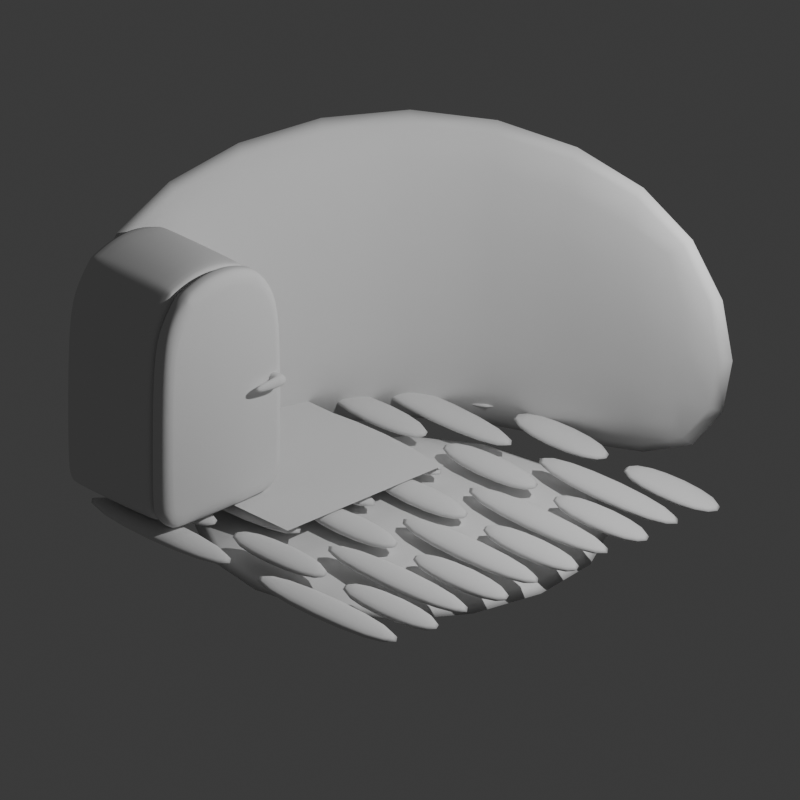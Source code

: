 # Source: Kitchen1.blend  (saved by Blender 4.0.36; exported with 4.5.12 LTS)
import bpy
from mathutils import Matrix  # noqa: F401  (used for matrix-valued properties, if any)

bpy.ops.wm.read_factory_settings(use_empty=True)
scene = bpy.context.scene
scene.name = 'Scene'

# ---- collections
col_collection = bpy.data.collections.new('Collection'); scene.collection.children.link(col_collection)

# ---- world
world_world = bpy.data.worlds.new('World'); scene.world = world_world
world_world.use_nodes = True; world_world.node_tree.nodes.clear()
_N = world_world.node_tree.nodes; _L = world_world.node_tree.links
n0 = _N.new('ShaderNodeOutputWorld'); n0.name = 'World Output'; n0.location = (300, 300)
n1 = _N.new('ShaderNodeBackground'); n1.name = 'Background'; n1.location = (10, 300)
n1.inputs[0].default_value = (0.05088, 0.05088, 0.05088, 1.0)
_L.new(n1.outputs[0], n0.inputs[0])
n0.is_active_output = True
world_world.color = (0.05088, 0.05088, 0.05088)
world_world.use_sun_shadow = False
world_world.sun_shadow_jitter_overblur = 0.0

# ---- cameras
cam_camera = bpy.data.cameras.new('Camera')
cam_camera.type = 'ORTHO'
cam_camera.clip_end = 100.0
cam_camera.ortho_scale = 7.474

# ---- lights
light_light = bpy.data.lights.new('Light', 'POINT')
light_light.transmission_factor = 0.0
light_light.use_soft_falloff = False
light_light.energy = 1000.0
light_light.shadow_soft_size = 0.1
light_light.shadow_maximum_resolution = 0.006
light_light.use_absolute_resolution = True

# ---- meshes
me_cube_001 = bpy.data.meshes.new('Cube.001')
me_cube_001.from_pydata([(-1.2, -1.0, -1.0), (-1.2, -1.0, 1.0), (-1.2, 1.2, -1.0), (-1.2, 1.2, 1.0), (1.0, 1.2, -1.0), (1.0, 1.2, 1.0), (-1.0, -1.0, -1.0), (-1.0, -1.0, 1.0), (-1.0, 1.0, -1.0), (-1.0, 1.0, 1.0), (1.0, 1.0, -1.0), (1.0, 1.0, 1.0)], [], [(0, 1, 3, 2), (2, 3, 5, 4), (6, 8, 9, 7), (8, 10, 11, 9), (0, 2, 8, 6), (1, 0, 6, 7), (3, 1, 7, 9), (2, 4, 10, 8), (5, 3, 9, 11), (4, 5, 11, 10)])
me_cube_001.polygons.foreach_set('use_smooth', [True] * 10)
_uv = me_cube_001.uv_layers.new(name='UVMap')
_uv.uv.foreach_set('vector', [0.375, 0.0, 0.625, 0.0, 0.625, 0.25, 0.375, 0.25, 0.375, 0.25, 0.625, 0.25, 0.625, 0.5, 0.375, 0.5, 0.375, 0.0, 0.375, 0.25, 0.625, 0.25, 0.625, 0.0, 0.375, 0.25, 0.375, 0.5, 0.625, 0.5, 0.625, 0.25, 0.375, 0.0, 0.375, 0.25, 0.375, 0.25, 0.375, 0.0, 0.625, 0.0, 0.375, 0.0, 0.375, 0.0, 0.625, 0.0, 0.625, 0.25, 0.625, 0.0, 0.625, 0.0, 0.625, 0.25, 0.375, 0.25, 0.375, 0.5, 0.375, 0.5, 0.375, 0.25, 0.625, 0.5, 0.625, 0.25, 0.625, 0.25, 0.625, 0.5, 0.375, 0.5, 0.625, 0.5, 0.625, 0.5, 0.375, 0.5])
me_cube_001.update()
me_cube_002 = bpy.data.meshes.new('Cube.002')
me_cube_002.from_pydata([(-1.0, -1.0, -1.0), (-1.0, 1.0, -1.0), (1.0, -1.0, -1.0), (1.0, 1.0, -1.0), (-1.0, -1.0, -0.8), (-1.0, 1.0, -0.8), (1.0, -1.0, -0.8), (1.0, 1.0, -0.8)], [], [(1, 3, 2, 0), (5, 4, 6, 7), (1, 0, 4, 5), (3, 1, 5, 7), (2, 3, 7, 6), (0, 2, 6, 4)])
me_cube_002.polygons.foreach_set('use_smooth', [True] * 6)
_uv = me_cube_002.uv_layers.new(name='UVMap')
_uv.uv.foreach_set('vector', [0.125, 0.5, 0.375, 0.5, 0.375, 0.75, 0.125, 0.75, 0.125, 0.5, 0.125, 0.75, 0.375, 0.75, 0.375, 0.5, 0.125, 0.5, 0.125, 0.75, 0.125, 0.75, 0.125, 0.5, 0.375, 0.5, 0.125, 0.5, 0.125, 0.5, 0.375, 0.5, 0.375, 0.75, 0.375, 0.5, 0.375, 0.5, 0.375, 0.75, 0.125, 0.75, 0.375, 0.75, 0.375, 0.75, 0.125, 0.75])
me_cube_002.update()
me_cube_003 = bpy.data.meshes.new('Cube.003')
me_cube_003.from_pydata([(-1.0, -1.0, -0.8), (-1.0, 1.0, -0.8), (1.0, -1.0, -0.8), (1.0, 1.0, -0.8), (-1.012, -0.5773, -0.7167), (-1.012, -0.3939, -0.7167), (0.9881, -0.1939, -0.7167), (0.9881, -0.3773, -0.7167), (-1.012, -0.3773, -0.7167), (-1.012, -0.1939, -0.7167), (0.9881, 0.006085, -0.7167), (0.9881, -0.1773, -0.7167), (-1.012, -0.1773, -0.7167), (-1.012, 0.006085, -0.7167), (0.9881, 0.2061, -0.7167), (0.9881, 0.02268, -0.7167), (-1.012, 0.02268, -0.7167), (-1.012, 0.2061, -0.7167), (0.9881, 0.4061, -0.7167), (0.9881, 0.2227, -0.7167), (-1.012, 0.2227, -0.7167), (-1.012, 0.4061, -0.7167), (-1.0, 0.7917, -0.8), (-1.0, 0.8083, -0.8), (-1.0, 0.5917, -0.8), (-1.0, 0.6083, -0.8), (-1.0, 0.3917, -0.8), (-1.0, 0.4083, -0.8), (-1.0, 0.1917, -0.8), (-1.0, 0.2083, -0.8), (-1.0, -0.008296, -0.8), (-1.0, 0.008296, -0.8), (-1.0, -0.2083, -0.8), (-1.0, -0.1917, -0.8), (-1.0, -0.4083, -0.8), (-1.0, -0.3917, -0.8), (-1.0, -0.6083, -0.8), (-1.0, -0.5917, -0.8), (-1.0, -0.8083, -0.8), (-1.0, -0.7917, -0.8), (1.0, -0.7917, -0.8), (1.0, -0.8083, -0.8), (1.0, -0.5917, -0.8), (1.0, -0.6083, -0.8), (1.0, -0.3917, -0.8), (1.0, -0.4083, -0.8), (1.0, -0.1917, -0.8), (1.0, -0.2083, -0.8), (1.0, 0.008296, -0.8), (1.0, -0.008296, -0.8), (1.0, 0.2083, -0.8), (1.0, 0.1917, -0.8), (1.0, 0.4083, -0.8), (1.0, 0.3917, -0.8), (1.0, 0.6083, -0.8), (1.0, 0.5917, -0.8), (1.0, 0.8083, -0.8), (1.0, 0.7917, -0.8), (0.9881, 0.6061, -0.7167), (0.9881, 0.4227, -0.7167), (-1.012, 0.4227, -0.7167), (-1.012, 0.6061, -0.7167), (0.9881, 0.8061, -0.7167), (0.9881, 0.6227, -0.7167), (-1.012, 0.6227, -0.7167), (-1.012, 0.8061, -0.7167), (0.9881, 1.014, -0.7167), (0.9881, 0.8227, -0.7167), (-1.012, 0.8227, -0.7167), (-1.012, 1.014, -0.7167), (-0.3266, 0.008296, -0.8), (-0.3401, 0.008296, -0.8), (0.3401, 0.008296, -0.8), (0.3266, 0.008296, -0.8), (0.3266, 0.1917, -0.8), (0.3401, 0.1917, -0.8), (-0.3401, 0.1917, -0.8), (-0.3266, 0.1917, -0.8), (0.03141, -0.1917, -0.8), (0.01794, -0.1917, -0.8), (0.01794, -0.008296, -0.8), (0.03141, -0.008296, -0.8), (-0.3266, -0.3917, -0.8), (-0.3401, -0.3917, -0.8), (0.3401, -0.3917, -0.8), (0.3266, -0.3917, -0.8), (0.3266, -0.2083, -0.8), (0.3401, -0.2083, -0.8), (-0.3401, -0.2083, -0.8), (-0.3266, -0.2083, -0.8), (0.001238, -0.5917, -0.8), (-0.01223, -0.5917, -0.8), (-0.01223, -0.4083, -0.8), (0.001238, -0.4083, -0.8), (-0.3266, -0.7917, -0.8), (-0.3401, -0.7917, -0.8), (0.3401, -0.7917, -0.8), (0.3266, -0.7917, -0.8), (0.3266, -0.6083, -0.8), (0.3401, -0.6083, -0.8), (-0.3401, -0.6083, -0.8), (-0.3266, -0.6083, -0.8), (-0.006736, -0.8083, -0.8), (0.006736, -0.8083, -0.8), (0.006736, -1.0, -0.8), (-0.006736, -1.0, -0.8), (-0.006736, 0.3917, -0.8), (0.006736, 0.3917, -0.8), (0.006736, 0.2083, -0.8), (-0.006736, 0.2083, -0.8), (-0.3401, 0.5917, -0.8), (-0.3266, 0.5917, -0.8), (0.3266, 0.5917, -0.8), (0.3401, 0.5917, -0.8), (0.3401, 0.4083, -0.8), (0.3266, 0.4083, -0.8), (-0.3266, 0.4083, -0.8), (-0.3401, 0.4083, -0.8), (-0.006736, 0.7917, -0.8), (0.006736, 0.7917, -0.8), (0.006736, 0.6083, -0.8), (-0.006736, 0.6083, -0.8), (0.3267, 1.0, -0.8), (0.3402, 1.0, -0.8), (-0.34, 1.0, -0.8), (-0.3265, 1.0, -0.8), (0.3402, 0.8083, -0.8), (0.3267, 0.8083, -0.8), (-0.3265, 0.8083, -0.8), (-0.34, 0.8083, -0.8), (0.9881, -0.5773, -0.7167), (0.9881, -0.3939, -0.7167), (-1.012, -0.5939, -0.7167), (-1.012, -0.7773, -0.7167), (0.9881, -0.7773, -0.7167), (0.9881, -0.5939, -0.7167), (-1.012, -0.7939, -0.7167), (-1.012, -0.9856, -0.7167), (0.9881, -0.9856, -0.7167), (0.9881, -0.7939, -0.7167), (-0.00521, 0.2227, -0.7167), (-0.00521, 0.4061, -0.7167), (-0.01868, 0.4061, -0.7167), (-0.01868, 0.2227, -0.7167), (-0.3384, 0.8227, -0.7167), (-0.3384, 1.014, -0.7167), (-0.3519, 1.014, -0.7167), (-0.3519, 0.8227, -0.7167), (0.3281, 0.4227, -0.7167), (0.3281, 0.6061, -0.7167), (0.3147, 0.6061, -0.7167), (0.3147, 0.4227, -0.7167), (0.3281, 0.02268, -0.7167), (0.3281, 0.2061, -0.7167), (0.3147, 0.2061, -0.7167), (0.3147, 0.02268, -0.7167), (-0.3385, 0.02268, -0.7167), (-0.3385, 0.2061, -0.7167), (-0.352, 0.2061, -0.7167), (-0.352, 0.02268, -0.7167), (0.01947, -0.1773, -0.7167), (0.01947, 0.006085, -0.7167), (0.005994, 0.006085, -0.7167), (0.005994, -0.1773, -0.7167), (0.3282, 0.8227, -0.7167), (0.3282, 1.014, -0.7167), (0.3148, 1.014, -0.7167), (0.3148, 0.8227, -0.7167), (-0.00521, 0.6227, -0.7167), (-0.00521, 0.8061, -0.7167), (-0.01868, 0.8061, -0.7167), (-0.01868, 0.6227, -0.7167), (-0.3385, 0.4227, -0.7167), (-0.3385, 0.6061, -0.7167), (-0.352, 0.6061, -0.7167), (-0.352, 0.4227, -0.7167), (0.3281, -0.3773, -0.7167), (0.3281, -0.1939, -0.7167), (0.3147, -0.1939, -0.7167), (0.3147, -0.3773, -0.7167), (-0.3385, -0.3773, -0.7167), (-0.3385, -0.1939, -0.7167), (-0.352, -0.1939, -0.7167), (-0.352, -0.3773, -0.7167), (-0.01071, -0.5773, -0.7167), (-0.01071, -0.3939, -0.7167), (-0.02418, -0.3939, -0.7167), (-0.02418, -0.5773, -0.7167), (0.3281, -0.7773, -0.7167), (0.3281, -0.5939, -0.7167), (0.3147, -0.5939, -0.7167), (0.3147, -0.7773, -0.7167), (-0.3385, -0.7773, -0.7167), (-0.3385, -0.5939, -0.7167), (-0.352, -0.5939, -0.7167), (-0.352, -0.7773, -0.7167), (-0.00521, -0.9856, -0.7167), (-0.00521, -0.7939, -0.7167), (-0.01868, -0.7939, -0.7167), (-0.01868, -0.9856, -0.7167)], [], [(111, 112, 115, 116), (123, 3, 56, 126), (22, 118, 121, 25), (26, 106, 109, 29), (30, 80, 79, 33), (32, 88, 83, 35), (34, 92, 91, 37), (36, 100, 95, 39), (38, 102, 105, 0), (107, 53, 50, 108), (75, 51, 48, 72), (77, 74, 73, 70), (81, 49, 46, 78), (87, 47, 44, 84), (89, 86, 85, 82), (93, 45, 42, 90), (99, 43, 40, 96), (101, 98, 97, 94), (103, 41, 2, 104), (125, 122, 127, 128), (113, 55, 52, 114), (24, 110, 117, 27), (119, 57, 54, 120), (185, 184, 130, 131), (1, 124, 129, 23), (181, 180, 179, 178), (177, 176, 7, 6), (161, 160, 11, 10), (157, 156, 155, 154), (153, 152, 15, 14), (141, 140, 19, 18), (136, 137, 199, 198), (132, 133, 195, 194), (5, 4, 187, 186), (9, 8, 183, 182), (13, 12, 163, 162), (21, 20, 143, 142), (65, 64, 171, 170), (165, 164, 67, 66), (173, 172, 151, 150), (28, 76, 71, 31), (189, 188, 134, 135), (193, 192, 191, 190), (197, 196, 138, 139), (145, 144, 167, 166), (149, 148, 59, 58), (61, 60, 175, 174), (169, 168, 63, 62), (69, 68, 147, 146), (17, 16, 159, 158), (116, 115, 151, 172), (44, 47, 6, 7), (110, 24, 61, 174), (93, 90, 184, 185), (34, 37, 4, 5), (27, 117, 175, 60), (42, 45, 131, 130), (55, 113, 149, 58), (91, 92, 186, 187), (36, 39, 133, 132), (114, 52, 59, 148), (40, 43, 135, 134), (118, 22, 65, 170), (99, 96, 188, 189), (38, 0, 137, 136), (25, 121, 171, 64), (2, 41, 139, 138), (57, 119, 169, 62), (97, 98, 190, 191), (120, 54, 63, 168), (107, 108, 140, 141), (3, 123, 165, 66), (101, 94, 192, 193), (126, 56, 67, 164), (109, 106, 142, 143), (122, 125, 145, 166), (95, 100, 194, 195), (128, 127, 167, 144), (125, 128, 144, 145), (124, 1, 69, 146), (103, 104, 196, 197), (23, 129, 147, 68), (129, 124, 146, 147), (105, 102, 198, 199), (76, 28, 17, 158), (113, 114, 148, 149), (31, 71, 159, 16), (74, 77, 157, 154), (115, 112, 150, 151), (70, 73, 155, 156), (51, 75, 153, 14), (75, 72, 152, 153), (72, 48, 15, 152), (80, 30, 13, 162), (73, 74, 154, 155), (33, 79, 163, 12), (49, 81, 161, 10), (77, 70, 156, 157), (78, 46, 11, 160), (88, 32, 9, 182), (71, 76, 158, 159), (35, 83, 183, 8), (86, 89, 181, 178), (81, 78, 160, 161), (82, 85, 179, 180), (47, 87, 177, 6), (79, 80, 162, 163), (84, 44, 7, 176), (92, 34, 5, 186), (123, 126, 164, 165), (37, 91, 187, 4), (45, 93, 185, 131), (127, 122, 166, 167), (90, 42, 130, 184), (100, 36, 132, 194), (119, 120, 168, 169), (39, 95, 195, 133), (98, 101, 193, 190), (121, 118, 170, 171), (1, 23, 68, 69), (94, 97, 191, 192), (56, 3, 66, 67), (43, 99, 189, 135), (111, 116, 172, 173), (22, 25, 64, 65), (96, 40, 134, 188), (54, 57, 62, 63), (102, 38, 136, 198), (117, 110, 174, 175), (24, 27, 60, 61), (0, 105, 199, 137), (52, 55, 58, 59), (41, 103, 197, 139), (87, 84, 176, 177), (26, 29, 20, 21), (104, 2, 138, 196), (50, 53, 18, 19), (53, 107, 141, 18), (85, 86, 178, 179), (28, 31, 16, 17), (108, 50, 19, 140), (48, 51, 14, 15), (106, 26, 21, 142), (89, 82, 180, 181), (30, 33, 12, 13), (29, 109, 143, 20), (46, 49, 10, 11), (112, 111, 173, 150), (83, 88, 182, 183), (32, 35, 8, 9)])
me_cube_003.polygons.foreach_set('use_smooth', [True] * 150)
_uv = me_cube_003.uv_layers.new(name='UVMap')
_uv.uv.foreach_set('vector', [0.2092, 0.551, 0.2908, 0.551, 0.2908, 0.574, 0.2092, 0.574, 0.2925, 0.5, 0.375, 0.5, 0.375, 0.524, 0.2925, 0.524, 0.125, 0.526, 0.2492, 0.526, 0.2492, 0.549, 0.125, 0.549, 0.125, 0.576, 0.2492, 0.576, 0.2492, 0.599, 0.125, 0.599, 0.125, 0.626, 0.2522, 0.626, 0.2522, 0.649, 0.125, 0.649, 0.125, 0.651, 0.2075, 0.651, 0.2075, 0.674, 0.125, 0.674, 0.125, 0.676, 0.2485, 0.676, 0.2485, 0.699, 0.125, 0.699, 0.125, 0.701, 0.2075, 0.701, 0.2075, 0.724, 0.125, 0.724, 0.125, 0.726, 0.2492, 0.726, 0.2492, 0.75, 0.125, 0.75, 0.2508, 0.576, 0.375, 0.576, 0.375, 0.599, 0.2508, 0.599, 0.2925, 0.601, 0.375, 0.601, 0.375, 0.624, 0.2925, 0.624, 0.2092, 0.601, 0.2908, 0.601, 0.2908, 0.624, 0.2092, 0.624, 0.2539, 0.626, 0.375, 0.626, 0.375, 0.649, 0.2539, 0.649, 0.2925, 0.651, 0.375, 0.651, 0.375, 0.674, 0.2925, 0.674, 0.2092, 0.651, 0.2908, 0.651, 0.2908, 0.674, 0.2092, 0.674, 0.2502, 0.676, 0.375, 0.676, 0.375, 0.699, 0.2502, 0.699, 0.2925, 0.701, 0.375, 0.701, 0.375, 0.724, 0.2925, 0.724, 0.2092, 0.701, 0.2908, 0.701, 0.2908, 0.724, 0.2092, 0.724, 0.2508, 0.726, 0.375, 0.726, 0.375, 0.75, 0.2508, 0.75, 0.2092, 0.5, 0.2908, 0.5, 0.2908, 0.524, 0.2092, 0.524, 0.2925, 0.551, 0.375, 0.551, 0.375, 0.574, 0.2925, 0.574, 0.125, 0.551, 0.2075, 0.551, 0.2075, 0.574, 0.125, 0.574, 0.2508, 0.526, 0.375, 0.526, 0.375, 0.549, 0.2508, 0.549, 0.2502, 0.676, 0.2502, 0.699, 0.375, 0.699, 0.375, 0.676, 0.125, 0.5, 0.2075, 0.5, 0.2075, 0.524, 0.125, 0.524, 0.2092, 0.651, 0.2092, 0.674, 0.2908, 0.674, 0.2908, 0.651, 0.2925, 0.651, 0.2925, 0.674, 0.375, 0.674, 0.375, 0.651, 0.2539, 0.626, 0.2539, 0.649, 0.375, 0.649, 0.375, 0.626, 0.2092, 0.601, 0.2092, 0.624, 0.2908, 0.624, 0.2908, 0.601, 0.2925, 0.601, 0.2925, 0.624, 0.375, 0.624, 0.375, 0.601, 0.2508, 0.576, 0.2508, 0.599, 0.375, 0.599, 0.375, 0.576, 0.125, 0.726, 0.125, 0.75, 0.2492, 0.75, 0.2492, 0.726, 0.125, 0.701, 0.125, 0.724, 0.2075, 0.724, 0.2075, 0.701, 0.125, 0.676, 0.125, 0.699, 0.2485, 0.699, 0.2485, 0.676, 0.125, 0.651, 0.125, 0.674, 0.2075, 0.674, 0.2075, 0.651, 0.125, 0.626, 0.125, 0.649, 0.2522, 0.649, 0.2522, 0.626, 0.125, 0.576, 0.125, 0.599, 0.2492, 0.599, 0.2492, 0.576, 0.125, 0.526, 0.125, 0.549, 0.2492, 0.549, 0.2492, 0.526, 0.2925, 0.5, 0.2925, 0.524, 0.375, 0.524, 0.375, 0.5, 0.2092, 0.551, 0.2092, 0.574, 0.2908, 0.574, 0.2908, 0.551, 0.125, 0.601, 0.2075, 0.601, 0.2075, 0.624, 0.125, 0.624, 0.2925, 0.701, 0.2925, 0.724, 0.375, 0.724, 0.375, 0.701, 0.2092, 0.701, 0.2092, 0.724, 0.2908, 0.724, 0.2908, 0.701, 0.2508, 0.726, 0.2508, 0.75, 0.375, 0.75, 0.375, 0.726, 0.2092, 0.5, 0.2092, 0.524, 0.2908, 0.524, 0.2908, 0.5, 0.2925, 0.551, 0.2925, 0.574, 0.375, 0.574, 0.375, 0.551, 0.125, 0.551, 0.125, 0.574, 0.2075, 0.574, 0.2075, 0.551, 0.2508, 0.526, 0.2508, 0.549, 0.375, 0.549, 0.375, 0.526, 0.125, 0.5, 0.125, 0.524, 0.2075, 0.524, 0.2075, 0.5, 0.125, 0.601, 0.125, 0.624, 0.2075, 0.624, 0.2075, 0.601, 0.2092, 0.574, 0.2908, 0.574, 0.2908, 0.574, 0.2092, 0.574, 0.375, 0.674, 0.375, 0.651, 0.375, 0.651, 0.375, 0.674, 0.2075, 0.551, 0.125, 0.551, 0.125, 0.551, 0.2075, 0.551, 0.2502, 0.676, 0.2502, 0.699, 0.2502, 0.699, 0.2502, 0.676, 0.125, 0.676, 0.125, 0.699, 0.125, 0.699, 0.125, 0.676, 0.125, 0.574, 0.2075, 0.574, 0.2075, 0.574, 0.125, 0.574, 0.375, 0.699, 0.375, 0.676, 0.375, 0.676, 0.375, 0.699, 0.375, 0.551, 0.2925, 0.551, 0.2925, 0.551, 0.375, 0.551, 0.2485, 0.699, 0.2485, 0.676, 0.2485, 0.676, 0.2485, 0.699, 0.125, 0.701, 0.125, 0.724, 0.125, 0.724, 0.125, 0.701, 0.2925, 0.574, 0.375, 0.574, 0.375, 0.574, 0.2925, 0.574, 0.375, 0.724, 0.375, 0.701, 0.375, 0.701, 0.375, 0.724, 0.2492, 0.526, 0.125, 0.526, 0.125, 0.526, 0.2492, 0.526, 0.2925, 0.701, 0.2925, 0.724, 0.2925, 0.724, 0.2925, 0.701, 0.125, 0.726, 0.125, 0.75, 0.125, 0.75, 0.125, 0.726, 0.125, 0.549, 0.2492, 0.549, 0.2492, 0.549, 0.125, 0.549, 0.375, 0.75, 0.375, 0.726, 0.375, 0.726, 0.375, 0.75, 0.375, 0.526, 0.2508, 0.526, 0.2508, 0.526, 0.375, 0.526, 0.2908, 0.724, 0.2908, 0.701, 0.2908, 0.701, 0.2908, 0.724, 0.2508, 0.549, 0.375, 0.549, 0.375, 0.549, 0.2508, 0.549, 0.2508, 0.576, 0.2508, 0.599, 0.2508, 0.599, 0.2508, 0.576, 0.375, 0.5, 0.2925, 0.5, 0.2925, 0.5, 0.375, 0.5, 0.2092, 0.701, 0.2092, 0.724, 0.2092, 0.724, 0.2092, 0.701, 0.2925, 0.524, 0.375, 0.524, 0.375, 0.524, 0.2925, 0.524, 0.2492, 0.599, 0.2492, 0.576, 0.2492, 0.576, 0.2492, 0.599, 0.2908, 0.5, 0.2092, 0.5, 0.2092, 0.5, 0.2908, 0.5, 0.2075, 0.724, 0.2075, 0.701, 0.2075, 0.701, 0.2075, 0.724, 0.2092, 0.524, 0.2908, 0.524, 0.2908, 0.524, 0.2092, 0.524, 0.2092, 0.5, 0.2092, 0.524, 0.2092, 0.524, 0.2092, 0.5, 0.2075, 0.5, 0.125, 0.5, 0.125, 0.5, 0.2075, 0.5, 0.2508, 0.726, 0.2508, 0.75, 0.2508, 0.75, 0.2508, 0.726, 0.125, 0.524, 0.2075, 0.524, 0.2075, 0.524, 0.125, 0.524, 0.2075, 0.524, 0.2075, 0.5, 0.2075, 0.5, 0.2075, 0.524, 0.2492, 0.75, 0.2492, 0.726, 0.2492, 0.726, 0.2492, 0.75, 0.2075, 0.601, 0.125, 0.601, 0.125, 0.601, 0.2075, 0.601, 0.2925, 0.551, 0.2925, 0.574, 0.2925, 0.574, 0.2925, 0.551, 0.125, 0.624, 0.2075, 0.624, 0.2075, 0.624, 0.125, 0.624, 0.2908, 0.601, 0.2092, 0.601, 0.2092, 0.601, 0.2908, 0.601, 0.2908, 0.574, 0.2908, 0.551, 0.2908, 0.551, 0.2908, 0.574, 0.2092, 0.624, 0.2908, 0.624, 0.2908, 0.624, 0.2092, 0.624, 0.375, 0.601, 0.2925, 0.601, 0.2925, 0.601, 0.375, 0.601, 0.2925, 0.601, 0.2925, 0.624, 0.2925, 0.624, 0.2925, 0.601, 0.2925, 0.624, 0.375, 0.624, 0.375, 0.624, 0.2925, 0.624, 0.2522, 0.626, 0.125, 0.626, 0.125, 0.626, 0.2522, 0.626, 0.2908, 0.624, 0.2908, 0.601, 0.2908, 0.601, 0.2908, 0.624, 0.125, 0.649, 0.2522, 0.649, 0.2522, 0.649, 0.125, 0.649, 0.375, 0.626, 0.2539, 0.626, 0.2539, 0.626, 0.375, 0.626, 0.2092, 0.601, 0.2092, 0.624, 0.2092, 0.624, 0.2092, 0.601, 0.2539, 0.649, 0.375, 0.649, 0.375, 0.649, 0.2539, 0.649, 0.2075, 0.651, 0.125, 0.651, 0.125, 0.651, 0.2075, 0.651, 0.2075, 0.624, 0.2075, 0.601, 0.2075, 0.601, 0.2075, 0.624, 0.125, 0.674, 0.2075, 0.674, 0.2075, 0.674, 0.125, 0.674, 0.2908, 0.651, 0.2092, 0.651, 0.2092, 0.651, 0.2908, 0.651, 0.2539, 0.626, 0.2539, 0.649, 0.2539, 0.649, 0.2539, 0.626, 0.2092, 0.674, 0.2908, 0.674, 0.2908, 0.674, 0.2092, 0.674, 0.375, 0.651, 0.2925, 0.651, 0.2925, 0.651, 0.375, 0.651, 0.2522, 0.649, 0.2522, 0.626, 0.2522, 0.626, 0.2522, 0.649, 0.2925, 0.674, 0.375, 0.674, 0.375, 0.674, 0.2925, 0.674, 0.2485, 0.676, 0.125, 0.676, 0.125, 0.676, 0.2485, 0.676, 0.2925, 0.5, 0.2925, 0.524, 0.2925, 0.524, 0.2925, 0.5, 0.125, 0.699, 0.2485, 0.699, 0.2485, 0.699, 0.125, 0.699, 0.375, 0.676, 0.2502, 0.676, 0.2502, 0.676, 0.375, 0.676, 0.2908, 0.524, 0.2908, 0.5, 0.2908, 0.5, 0.2908, 0.524, 0.2502, 0.699, 0.375, 0.699, 0.375, 0.699, 0.2502, 0.699, 0.2075, 0.701, 0.125, 0.701, 0.125, 0.701, 0.2075, 0.701, 0.2508, 0.526, 0.2508, 0.549, 0.2508, 0.549, 0.2508, 0.526, 0.125, 0.724, 0.2075, 0.724, 0.2075, 0.724, 0.125, 0.724, 0.2908, 0.701, 0.2092, 0.701, 0.2092, 0.701, 0.2908, 0.701, 0.2492, 0.549, 0.2492, 0.526, 0.2492, 0.526, 0.2492, 0.549, 0.125, 0.5, 0.125, 0.524, 0.125, 0.524, 0.125, 0.5, 0.2092, 0.724, 0.2908, 0.724, 0.2908, 0.724, 0.2092, 0.724, 0.375, 0.524, 0.375, 0.5, 0.375, 0.5, 0.375, 0.524, 0.375, 0.701, 0.2925, 0.701, 0.2925, 0.701, 0.375, 0.701, 0.2092, 0.551, 0.2092, 0.574, 0.2092, 0.574, 0.2092, 0.551, 0.125, 0.526, 0.125, 0.549, 0.125, 0.549, 0.125, 0.526, 0.2925, 0.724, 0.375, 0.724, 0.375, 0.724, 0.2925, 0.724, 0.375, 0.549, 0.375, 0.526, 0.375, 0.526, 0.375, 0.549, 0.2492, 0.726, 0.125, 0.726, 0.125, 0.726, 0.2492, 0.726, 0.2075, 0.574, 0.2075, 0.551, 0.2075, 0.551, 0.2075, 0.574, 0.125, 0.551, 0.125, 0.574, 0.125, 0.574, 0.125, 0.551, 0.125, 0.75, 0.2492, 0.75, 0.2492, 0.75, 0.125, 0.75, 0.375, 0.574, 0.375, 0.551, 0.375, 0.551, 0.375, 0.574, 0.375, 0.726, 0.2508, 0.726, 0.2508, 0.726, 0.375, 0.726, 0.2925, 0.651, 0.2925, 0.674, 0.2925, 0.674, 0.2925, 0.651, 0.125, 0.576, 0.125, 0.599, 0.125, 0.599, 0.125, 0.576, 0.2508, 0.75, 0.375, 0.75, 0.375, 0.75, 0.2508, 0.75, 0.375, 0.599, 0.375, 0.576, 0.375, 0.576, 0.375, 0.599, 0.375, 0.576, 0.2508, 0.576, 0.2508, 0.576, 0.375, 0.576, 0.2908, 0.674, 0.2908, 0.651, 0.2908, 0.651, 0.2908, 0.674, 0.125, 0.601, 0.125, 0.624, 0.125, 0.624, 0.125, 0.601, 0.2508, 0.599, 0.375, 0.599, 0.375, 0.599, 0.2508, 0.599, 0.375, 0.624, 0.375, 0.601, 0.375, 0.601, 0.375, 0.624, 0.2492, 0.576, 0.125, 0.576, 0.125, 0.576, 0.2492, 0.576, 0.2092, 0.651, 0.2092, 0.674, 0.2092, 0.674, 0.2092, 0.651, 0.125, 0.626, 0.125, 0.649, 0.125, 0.649, 0.125, 0.626, 0.125, 0.599, 0.2492, 0.599, 0.2492, 0.599, 0.125, 0.599, 0.375, 0.649, 0.375, 0.626, 0.375, 0.626, 0.375, 0.649, 0.2908, 0.551, 0.2092, 0.551, 0.2092, 0.551, 0.2908, 0.551, 0.2075, 0.674, 0.2075, 0.651, 0.2075, 0.651, 0.2075, 0.674, 0.125, 0.651, 0.125, 0.674, 0.125, 0.674, 0.125, 0.651])
me_cube_003.update()
me_plane = bpy.data.meshes.new('Plane')
me_plane.from_pydata([(-1.0, 0.1991, 2.489), (-1.0, 1.0, 1.688), (-1.0, 0.5996, 2.382), (-1.0, 0.8927, 2.088), (-1.0, -1.0, 1.688), (-1.0, -0.1991, 2.489), (-1.0, -0.8927, 2.088), (-1.0, -0.5996, 2.382), (1.0, -0.1809, 2.351), (1.0, -0.8618, 1.67), (1.0, -0.528, 2.258), (1.0, -0.7688, 2.017), (1.0, 0.8618, 1.67), (1.0, 0.1809, 2.351), (1.0, 0.7688, 2.017), (1.0, 0.528, 2.258), (-1.0, -0.7181, 0.0), (-1.0, -1.0, 0.2819), (-1.0, -0.9174, 0.08258), (1.0, -0.8618, 0.3094), (1.0, -0.6906, 0.1382), (1.0, -0.8117, 0.1883), (-1.0, 1.0, 0.2819), (-1.0, 0.7181, 0.0), (-1.0, 0.9174, 0.08258), (1.0, 0.6906, 0.1382), (1.0, 0.8618, 0.3094), (1.0, 0.8117, 0.1883), (1.0, -1.0, 1.688), (1.0, -0.8927, 2.088), (1.0, -0.5996, 2.382), (1.0, -0.1991, 2.489), (1.0, 0.8927, 2.088), (1.0, 1.0, 1.688), (1.0, 0.5996, 2.382), (1.0, 0.1991, 2.489), (1.0, -0.7181, 0.0), (1.0, -0.9174, 0.08258), (1.0, -1.0, 0.2819), (1.0, 0.9174, 0.08258), (1.0, 0.7181, 0.0), (1.0, 1.0, 0.2819)], [], [(17, 38, 28, 4), (5, 31, 35, 0), (19, 21, 20, 25, 27, 26, 12, 14, 15, 13, 8, 10, 11, 9), (41, 22, 1, 33), (4, 28, 29, 6), (6, 29, 30, 7), (7, 30, 31, 5), (33, 1, 3, 32), (32, 3, 2, 34), (34, 2, 0, 35), (16, 23, 40, 36), (16, 36, 37, 18), (18, 37, 38, 17), (40, 23, 24, 39), (39, 24, 22, 41), (22, 24, 23, 16, 18, 17, 4, 6, 7, 5, 0, 2, 3, 1), (9, 11, 29, 28), (11, 10, 30, 29), (10, 8, 31, 30), (14, 12, 33, 32), (15, 14, 32, 34), (13, 15, 34, 35), (8, 13, 35, 31), (20, 21, 37, 36), (21, 19, 38, 37), (27, 25, 40, 39), (26, 27, 39, 41), (25, 20, 36, 40), (19, 9, 28, 38), (12, 26, 41, 33)])
me_plane.polygons.foreach_set('use_smooth', [True] * 30)
_uv = me_plane.uv_layers.new(name='UVMap')
_uv.uv.foreach_set('vector', [0.0, 0.0, 1.0, 0.0, 1.0, 0.0, 0.0, 0.0, 0.0, 0.4004, 1.0, 0.4004, 1.0, 0.5996, 0.0, 0.5996, 1.0, 0.06363, 1.0, 0.08279, 1.0, 0.1493, 1.0, 0.8507, 1.0, 0.9172, 1.0, 0.9364, 1.0, 0.9354, 1.0, 0.9066, 1.0, 0.7687, 1.0, 0.5909, 1.0, 0.4091, 1.0, 0.2313, 1.0, 0.09337, 1.0, 0.06456, 1.0, 1.0, 0.0, 1.0, 0.0, 1.0, 1.0, 1.0, 0.0, 0.0, 1.0, 0.0, 1.0, 0.01788, 0.0, 0.01788, 0.0, 0.01788, 1.0, 0.01788, 1.0, 0.2002, 0.0, 0.2002, 0.0, 0.2002, 1.0, 0.2002, 1.0, 0.4004, 0.0, 0.4004, 1.0, 1.0, 0.0, 1.0, 0.0, 0.9821, 1.0, 0.9821, 1.0, 0.9821, 0.0, 0.9821, 0.0, 0.7998, 1.0, 0.7998, 1.0, 0.7998, 0.0, 0.7998, 0.0, 0.5996, 1.0, 0.5996, 0.0, 0.141, 0.0, 0.859, 1.0, 0.859, 1.0, 0.141, 0.0, 0.141, 1.0, 0.141, 1.0, 0.01376, 0.0, 0.01376, 0.0, 0.01376, 1.0, 0.01376, 1.0, 0.0, 0.0, 0.0, 1.0, 0.859, 0.0, 0.859, 0.0, 0.9862, 1.0, 0.9862, 1.0, 0.9862, 0.0, 0.9862, 0.0, 1.0, 1.0, 1.0, 0.0, 1.0, 0.0, 0.9862, 0.0, 0.859, 0.0, 0.141, 0.0, 0.01376, 0.0, 0.0, 0.0, 0.0, 0.0, 0.01788, 0.0, 0.2002, 0.0, 0.4004, 0.0, 0.5996, 0.0, 0.7998, 0.0, 0.9821, 0.0, 1.0, 1.0, 0.06456, 1.0, 0.09337, 1.0, 0.01788, 1.0, 0.0, 1.0, 0.09337, 1.0, 0.2313, 1.0, 0.2002, 1.0, 0.01788, 1.0, 0.2313, 1.0, 0.4091, 1.0, 0.4004, 1.0, 0.2002, 1.0, 0.9066, 1.0, 0.9354, 1.0, 1.0, 1.0, 0.9821, 1.0, 0.7687, 1.0, 0.9066, 1.0, 0.9821, 1.0, 0.7998, 1.0, 0.5909, 1.0, 0.7687, 1.0, 0.7998, 1.0, 0.5996, 1.0, 0.4091, 1.0, 0.5909, 1.0, 0.5996, 1.0, 0.4004, 1.0, 0.1493, 1.0, 0.08279, 1.0, 0.01376, 1.0, 0.141, 1.0, 0.08279, 1.0, 0.06363, 1.0, 0.0, 1.0, 0.01376, 1.0, 0.9172, 1.0, 0.8507, 1.0, 0.859, 1.0, 0.9862, 1.0, 0.9364, 1.0, 0.9172, 1.0, 0.9862, 1.0, 1.0, 1.0, 0.8507, 1.0, 0.1493, 1.0, 0.141, 1.0, 0.859, 1.0, 0.06363, 1.0, 0.06456, 1.0, 0.0, 1.0, 0.0, 1.0, 0.9354, 1.0, 0.9364, 1.0, 1.0, 1.0, 1.0])
me_plane.update()
me_plane_001 = bpy.data.meshes.new('Plane.001')
me_plane_001.from_pydata([(1.0, -0.1809, 2.351), (1.0, -0.8618, 1.67), (1.0, -0.528, 2.258), (1.0, -0.7688, 2.017), (1.0, 0.8618, 1.67), (1.0, 0.1809, 2.351), (1.0, 0.7688, 2.017), (1.0, 0.528, 2.258), (1.0, -0.8618, 0.3094), (1.0, -0.6906, 0.1382), (1.0, -0.8117, 0.1883), (1.0, 0.6906, 0.1382), (1.0, 0.8618, 0.3094), (1.0, 0.8117, 0.1883), (1.0, -1.0, 1.688), (1.0, -0.8927, 2.088), (1.0, -0.5996, 2.382), (1.0, -0.1991, 2.489), (1.0, 0.8927, 2.088), (1.0, 1.0, 1.688), (1.0, 0.5996, 2.382), (1.0, 0.1991, 2.489), (1.0, -0.7181, 0.0), (1.0, -0.9174, 0.08258), (1.0, -1.0, 0.2819), (1.0, 0.9174, 0.08258), (1.0, 0.7181, 0.0), (1.0, 1.0, 0.2819), (1.371, -0.9848, 1.688), (1.371, -0.8775, 2.088), (1.371, -0.5843, 2.382), (1.371, -0.1839, 2.489), (1.371, 0.9079, 2.088), (1.371, 1.015, 1.688), (1.371, 0.6148, 2.382), (1.371, 0.2144, 2.489), (1.371, -0.7028, -2.361e-07), (1.371, -0.9022, 0.08258), (1.371, -0.9848, 0.2819), (1.371, 0.9327, 0.08258), (1.371, 0.7333, -2.361e-07), (1.371, 1.015, 0.2819), (1.371, -0.8466, 1.67), (1.371, -0.7536, 2.017), (1.371, -0.5128, 2.258), (1.371, -0.1657, 2.351), (1.371, 0.7841, 2.017), (1.371, 0.8771, 1.67), (1.371, 0.5433, 2.258), (1.371, 0.1962, 2.351), (1.371, -0.6753, 0.1382), (1.371, -0.7964, 0.1883), (1.371, -0.8466, 0.3094), (1.371, 0.8269, 0.1883), (1.371, 0.7058, 0.1382), (1.371, 0.8771, 0.3094)], [], [(8, 1, 3, 2, 0, 5, 7, 6, 4, 12, 13, 11, 9, 10), (1, 14, 15, 3), (3, 15, 16, 2), (2, 16, 17, 0), (6, 18, 19, 4), (7, 20, 18, 6), (5, 21, 20, 7), (0, 17, 21, 5), (9, 22, 23, 10), (10, 23, 24, 8), (13, 25, 26, 11), (12, 27, 25, 13), (11, 26, 22, 9), (8, 24, 14, 1), (4, 19, 27, 12), (52, 51, 50, 54, 53, 55, 47, 46, 48, 49, 45, 44, 43, 42), (42, 43, 29, 28), (43, 44, 30, 29), (44, 45, 31, 30), (46, 47, 33, 32), (48, 46, 32, 34), (49, 48, 34, 35), (45, 49, 35, 31), (50, 51, 37, 36), (51, 52, 38, 37), (53, 54, 40, 39), (55, 53, 39, 41), (54, 50, 36, 40), (52, 42, 28, 38), (47, 55, 41, 33), (24, 23, 37, 38), (16, 15, 29, 30), (26, 25, 39, 40), (17, 16, 30, 31), (25, 27, 41, 39), (19, 18, 32, 33), (22, 26, 40, 36), (18, 20, 34, 32), (14, 24, 38, 28), (20, 21, 35, 34), (27, 19, 33, 41), (21, 17, 31, 35), (23, 22, 36, 37), (15, 14, 28, 29)])
me_plane_001.polygons.foreach_set('use_smooth', [True] * 44)
_uv = me_plane_001.uv_layers.new(name='UVMap')
_uv.uv.foreach_set('vector', [1.0, 0.06363, 1.0, 0.06456, 1.0, 0.09337, 1.0, 0.2313, 1.0, 0.4091, 1.0, 0.5909, 1.0, 0.7687, 1.0, 0.9066, 1.0, 0.9354, 1.0, 0.9364, 1.0, 0.9172, 1.0, 0.8507, 1.0, 0.1493, 1.0, 0.08279, 1.0, 0.06456, 1.0, 0.0, 1.0, 0.01788, 1.0, 0.09337, 1.0, 0.09337, 1.0, 0.01788, 1.0, 0.2002, 1.0, 0.2313, 1.0, 0.2313, 1.0, 0.2002, 1.0, 0.4004, 1.0, 0.4091, 1.0, 0.9066, 1.0, 0.9821, 1.0, 1.0, 1.0, 0.9354, 1.0, 0.7687, 1.0, 0.7998, 1.0, 0.9821, 1.0, 0.9066, 1.0, 0.5909, 1.0, 0.5996, 1.0, 0.7998, 1.0, 0.7687, 1.0, 0.4091, 1.0, 0.4004, 1.0, 0.5996, 1.0, 0.5909, 1.0, 0.1493, 1.0, 0.141, 1.0, 0.01376, 1.0, 0.08279, 1.0, 0.08279, 1.0, 0.01376, 1.0, 0.0, 1.0, 0.06363, 1.0, 0.9172, 1.0, 0.9862, 1.0, 0.859, 1.0, 0.8507, 1.0, 0.9364, 1.0, 1.0, 1.0, 0.9862, 1.0, 0.9172, 1.0, 0.8507, 1.0, 0.859, 1.0, 0.141, 1.0, 0.1493, 1.0, 0.06363, 1.0, 0.0, 1.0, 0.0, 1.0, 0.06456, 1.0, 0.9354, 1.0, 1.0, 1.0, 1.0, 1.0, 0.9364, 1.0, 0.06363, 1.0, 0.08279, 1.0, 0.1493, 1.0, 0.8507, 1.0, 0.9172, 1.0, 0.9364, 1.0, 0.9354, 1.0, 0.9066, 1.0, 0.7687, 1.0, 0.5909, 1.0, 0.4091, 1.0, 0.2313, 1.0, 0.09337, 1.0, 0.06456, 1.0, 0.06456, 1.0, 0.09337, 1.0, 0.01788, 1.0, 0.0, 1.0, 0.09337, 1.0, 0.2313, 1.0, 0.2002, 1.0, 0.01788, 1.0, 0.2313, 1.0, 0.4091, 1.0, 0.4004, 1.0, 0.2002, 1.0, 0.9066, 1.0, 0.9354, 1.0, 1.0, 1.0, 0.9821, 1.0, 0.7687, 1.0, 0.9066, 1.0, 0.9821, 1.0, 0.7998, 1.0, 0.5909, 1.0, 0.7687, 1.0, 0.7998, 1.0, 0.5996, 1.0, 0.4091, 1.0, 0.5909, 1.0, 0.5996, 1.0, 0.4004, 1.0, 0.1493, 1.0, 0.08279, 1.0, 0.01376, 1.0, 0.141, 1.0, 0.08279, 1.0, 0.06363, 1.0, 0.0, 1.0, 0.01376, 1.0, 0.9172, 1.0, 0.8507, 1.0, 0.859, 1.0, 0.9862, 1.0, 0.9364, 1.0, 0.9172, 1.0, 0.9862, 1.0, 1.0, 1.0, 0.8507, 1.0, 0.1493, 1.0, 0.141, 1.0, 0.859, 1.0, 0.06363, 1.0, 0.06456, 1.0, 0.0, 1.0, 0.0, 1.0, 0.9354, 1.0, 0.9364, 1.0, 1.0, 1.0, 1.0, 1.0, 0.0, 1.0, 0.01376, 1.0, 0.01376, 1.0, 0.0, 1.0, 0.2002, 1.0, 0.01788, 1.0, 0.01788, 1.0, 0.2002, 1.0, 0.859, 1.0, 0.9862, 1.0, 0.9862, 1.0, 0.859, 1.0, 0.4004, 1.0, 0.2002, 1.0, 0.2002, 1.0, 0.4004, 1.0, 0.9862, 1.0, 1.0, 1.0, 1.0, 1.0, 0.9862, 1.0, 1.0, 1.0, 0.9821, 1.0, 0.9821, 1.0, 1.0, 1.0, 0.141, 1.0, 0.859, 1.0, 0.859, 1.0, 0.141, 1.0, 0.9821, 1.0, 0.7998, 1.0, 0.7998, 1.0, 0.9821, 1.0, 0.0, 1.0, 0.0, 1.0, 0.0, 1.0, 0.0, 1.0, 0.7998, 1.0, 0.5996, 1.0, 0.5996, 1.0, 0.7998, 1.0, 1.0, 1.0, 1.0, 1.0, 1.0, 1.0, 1.0, 1.0, 0.5996, 1.0, 0.4004, 1.0, 0.4004, 1.0, 0.5996, 1.0, 0.01376, 1.0, 0.141, 1.0, 0.141, 1.0, 0.01376, 1.0, 0.01788, 1.0, 0.0, 1.0, 0.0, 1.0, 0.01788])
me_plane_001.update()
me_cube_004 = bpy.data.meshes.new('Cube.004')
me_cube_004.from_pydata([(-1.0, -1.0, -1.0), (-1.0, -1.0, 1.0), (-1.0, 1.0, -1.0), (-1.0, 1.0, 1.0), (1.0, -1.0, -1.0), (1.0, -1.0, 1.0), (1.0, 1.0, -1.0), (1.0, 1.0, 1.0), (2.587, 1.0, 1.0), (2.587, 1.0, -1.0), (2.587, -1.0, -1.0), (2.587, -1.0, 1.0), (1.324, -5.749, 0.5919), (1.324, -5.749, -0.5919), (2.263, -5.749, 0.5919), (2.263, -5.749, -0.5919), (2.563, -1.347, -0.9702), (1.024, -1.347, -0.9702), (2.563, -1.347, 0.9702), (1.024, -1.347, 0.9702), (0.6459, 1.0, -1.0), (0.6459, 1.0, 1.0), (0.6459, -1.0, -1.0), (0.6459, -1.0, 1.0)], [], [(0, 1, 3, 2), (20, 21, 7, 6), (7, 5, 11, 8), (22, 23, 1, 0), (20, 6, 4, 22), (21, 3, 1, 23), (9, 8, 11, 10), (6, 7, 8, 9), (17, 16, 15, 13), (4, 6, 9, 10), (12, 13, 15, 14), (16, 18, 14, 15), (19, 17, 13, 12), (18, 19, 12, 14), (11, 5, 19, 18), (5, 4, 17, 19), (10, 11, 18, 16), (4, 10, 16, 17), (7, 21, 23, 5), (2, 20, 22, 0), (4, 5, 23, 22), (2, 3, 21, 20)])
me_cube_004.polygons.foreach_set('use_smooth', [True] * 22)
_uv = me_cube_004.uv_layers.new(name='UVMap')
_uv.uv.foreach_set('vector', [0.375, 0.0, 0.625, 0.0, 0.625, 0.25, 0.375, 0.25, 0.375, 0.4557, 0.625, 0.4557, 0.625, 0.5, 0.375, 0.5, 0.625, 0.5, 0.625, 0.75, 0.625, 0.75, 0.625, 0.5, 0.375, 0.7943, 0.625, 0.7943, 0.625, 1.0, 0.375, 1.0, 0.3307, 0.5, 0.375, 0.5, 0.375, 0.75, 0.3307, 0.75, 0.6693, 0.5, 0.875, 0.5, 0.875, 0.75, 0.6693, 0.75, 0.375, 0.5, 0.625, 0.5, 0.625, 0.75, 0.375, 0.75, 0.375, 0.5, 0.625, 0.5, 0.625, 0.5, 0.375, 0.5, 0.375, 0.75, 0.375, 0.75, 0.375, 0.75, 0.375, 0.75, 0.375, 0.75, 0.375, 0.5, 0.375, 0.5, 0.375, 0.75, 0.625, 0.75, 0.375, 0.75, 0.375, 0.75, 0.625, 0.75, 0.375, 0.75, 0.625, 0.75, 0.625, 0.75, 0.375, 0.75, 0.625, 0.75, 0.375, 0.75, 0.375, 0.75, 0.625, 0.75, 0.625, 0.75, 0.625, 0.75, 0.625, 0.75, 0.625, 0.75, 0.625, 0.75, 0.625, 0.75, 0.625, 0.75, 0.625, 0.75, 0.625, 0.75, 0.375, 0.75, 0.375, 0.75, 0.625, 0.75, 0.375, 0.75, 0.625, 0.75, 0.625, 0.75, 0.375, 0.75, 0.375, 0.75, 0.375, 0.75, 0.375, 0.75, 0.375, 0.75, 0.625, 0.5, 0.6693, 0.5, 0.6693, 0.75, 0.625, 0.75, 0.125, 0.5, 0.3307, 0.5, 0.3307, 0.75, 0.125, 0.75, 0.375, 0.75, 0.625, 0.75, 0.625, 0.7943, 0.375, 0.7943, 0.375, 0.25, 0.625, 0.25, 0.625, 0.4557, 0.375, 0.4557])
me_cube_004.update()
me_plane_002 = bpy.data.meshes.new('Plane.002')
me_plane_002.from_pydata([(-1.0, -1.0, 0.0), (1.0, -1.0, 0.0), (-1.0, 1.0, 0.0), (1.0, 1.0, 0.0)], [], [(0, 1, 3, 2)])
_uv = me_plane_002.uv_layers.new(name='UVMap')
_uv.uv.foreach_set('vector', [0.0, 0.0, 1.0, 0.0, 1.0, 1.0, 0.0, 1.0])
me_plane_002.update()

# ---- objects
ob_light = bpy.data.objects.new('Light', light_light)
ob_camera = bpy.data.objects.new('Camera', cam_camera)
ob_wall = bpy.data.objects.new('wall', me_cube_001)
ob_floor = bpy.data.objects.new('floor', me_cube_002)
ob_wooden_floor = bpy.data.objects.new('wooden floor', me_cube_003)
ob_fridge = bpy.data.objects.new('fridge', me_plane)
ob_fridge_door = bpy.data.objects.new('fridge door', me_plane_001)
ob_fridge_door_handle = bpy.data.objects.new('fridge door handle', me_cube_004)
ob_plane = bpy.data.objects.new('Plane', me_plane_002)

# ---- transforms, parenting, visibility, modifiers, constraints
ob_light.location = (4.076, 1.005, 5.904)
ob_light.rotation_euler = (0.6503, 0.05522, 1.866)
ob_light.lock_rotations_4d = False
ob_light.empty_display_type = 'ARROWS'
ob_light.color = (0.0, 0.0, 0.0, 0.0)
ob_light.lineart.crease_threshold = 0.0
ob_camera.location = (6.947, -6.58, 6.289)
ob_camera.rotation_euler = (1.109, 0.0, 0.8149)
ob_camera.lock_rotations_4d = False
ob_camera.empty_display_type = 'ARROWS'
ob_camera.color = (0.0, 0.0, 0.0, 0.0)
ob_camera.display_type = 'WIRE'
ob_camera.lineart.crease_threshold = 0.0
ob_wall.location = (0.0, 0.0, 1.766)
ob_wall.scale = (2.25, 2.25, 1.75)
_m = ob_wall.modifiers.new('Bevel', 'BEVEL')
_m.width = 1.0
_m.width_pct = 1.0
_m.segments = 2
_m.limit_method = 'WEIGHT'
_m.profile = 1.0
_m = ob_wall.modifiers.new('Subdivision', 'SUBSURF')
_m.levels = 2
ob_floor.location = (0.0, 0.0, 1.766)
ob_floor.scale = (2.25, 2.25, 1.75)
_m = ob_floor.modifiers.new('Bevel', 'BEVEL')
_m.width = 1.0
_m.width_pct = 1.0
_m.segments = 2
_m.limit_method = 'WEIGHT'
_m.profile = 1.0
_m = ob_floor.modifiers.new('Subdivision', 'SUBSURF')
_m.levels = 2
ob_wooden_floor.location = (0.0, 0.0, 1.766)
ob_wooden_floor.scale = (2.25, 2.25, 1.75)
_m = ob_wooden_floor.modifiers.new('Bevel', 'BEVEL')
_m.width = 1.0
_m.width_pct = 1.0
_m.segments = 2
_m.limit_method = 'WEIGHT'
_m.profile = 1.0
_m = ob_wooden_floor.modifiers.new('Subdivision', 'SUBSURF')
_m.levels = 2
ob_fridge.location = (-1.672, -1.455, 0.5159)
ob_fridge.scale = (0.571, 0.7719, 1.0)
_m = ob_fridge.modifiers.new('Bevel', 'BEVEL')
_m.segments = 2
_m = ob_fridge.modifiers.new('Subdivision', 'SUBSURF')
_m.levels = 2
ob_fridge_door.parent = ob_fridge
ob_fridge_door.matrix_parent_inverse = Matrix(((1.751, -0.0, 0.0, 2.928), (-0.0, 1.296, -0.0, 1.885), (-0.0, 0.0, 1.0, -0.5159), (-0.0, 0.0, -0.0, 1.0)))
ob_fridge_door.location = (-1.672, -1.455, 0.5159)
ob_fridge_door.scale = (0.571, 0.7719, 1.0)
_m = ob_fridge_door.modifiers.new('Bevel', 'BEVEL')
_m.width = 0.88
_m.width_pct = 0.88
_m.segments = 4
_m = ob_fridge_door.modifiers.new('Subdivision', 'SUBSURF')
_m.levels = 2
ob_fridge_door_handle.parent = ob_fridge
ob_fridge_door_handle.matrix_parent_inverse = Matrix(((1.751, -0.0, 0.0, 2.928), (-0.0, 1.296, -0.0, 1.885), (-0.0, 0.0, 1.0, -0.5159), (-0.0, 0.0, -0.0, 1.0)))
ob_fridge_door_handle.location = (-0.8888, -0.818, 1.728)
ob_fridge_door_handle.scale = (0.05826, 0.05826, 0.05826)
_m = ob_fridge_door_handle.modifiers.new('Subdivision', 'SUBSURF')
_m.levels = 2
ob_plane.location = (-1.224, -0.2593, 0.5117)

# ---- collection membership
col_collection.objects.link(ob_light)
col_collection.objects.link(ob_camera)
col_collection.objects.link(ob_wall)
col_collection.objects.link(ob_floor)
col_collection.objects.link(ob_wooden_floor)
col_collection.objects.link(ob_fridge)
col_collection.objects.link(ob_fridge_door)
col_collection.objects.link(ob_fridge_door_handle)
col_collection.objects.link(ob_plane)

# ---- scene / render settings (as saved in the file)
scene.camera = ob_camera
scene.frame_start = 1; scene.frame_end = 250; scene.frame_set(1)
scene.render.engine = 'BLENDER_EEVEE_NEXT'
scene.render.resolution_y = 1920
scene.cycles.sampling_pattern = 'TABULATED_SOBOL'
bpy.context.view_layer.update()
